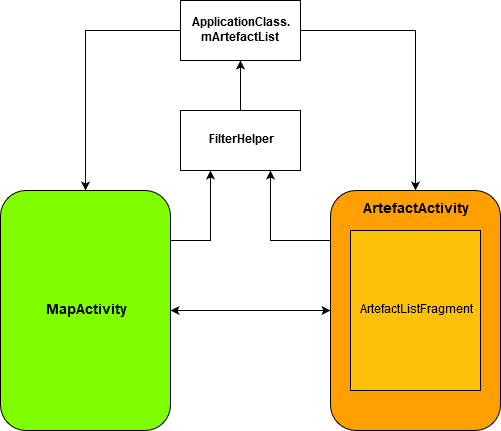

The diagram above was exported from draw.io. Its source (the exported page's mxGraphModel, read from the mxfile embedded in the PNG):
<mxGraphModel dx="840" dy="1592" grid="1" gridSize="10" guides="1" tooltips="1" connect="1" arrows="1" fold="1" page="1" pageScale="1" pageWidth="827" pageHeight="1169" math="0" shadow="0">
  <root>
    <mxCell id="0" />
    <mxCell id="1" parent="0" />
    <mxCell id="Kb6zKqGOxGZRkniIkKnT-9" style="edgeStyle=orthogonalEdgeStyle;rounded=0;orthogonalLoop=1;jettySize=auto;html=1;entryX=0.5;entryY=1;entryDx=0;entryDy=0;" edge="1" parent="1" source="Kb6zKqGOxGZRkniIkKnT-1" target="Kb6zKqGOxGZRkniIkKnT-6">
      <mxGeometry relative="1" as="geometry" />
    </mxCell>
    <mxCell id="Kb6zKqGOxGZRkniIkKnT-1" value="&lt;b&gt;FilterHelper&lt;/b&gt;" style="rounded=0;whiteSpace=wrap;html=1;" vertex="1" parent="1">
      <mxGeometry x="310" y="20" width="120" height="60" as="geometry" />
    </mxCell>
    <mxCell id="Kb6zKqGOxGZRkniIkKnT-11" style="edgeStyle=orthogonalEdgeStyle;rounded=0;orthogonalLoop=1;jettySize=auto;html=1;entryX=0.75;entryY=1;entryDx=0;entryDy=0;" edge="1" parent="1" source="Kb6zKqGOxGZRkniIkKnT-3" target="Kb6zKqGOxGZRkniIkKnT-1">
      <mxGeometry relative="1" as="geometry">
        <Array as="points">
          <mxPoint x="400" y="150" />
        </Array>
      </mxGeometry>
    </mxCell>
    <mxCell id="Kb6zKqGOxGZRkniIkKnT-3" value="&lt;div style=&quot;font-size: 14px&quot;&gt;&lt;font style=&quot;font-size: 14px&quot;&gt;&lt;b&gt;ArtefactActivity&lt;/b&gt;&lt;/font&gt;&lt;/div&gt;&lt;div style=&quot;font-size: 14px&quot;&gt;&lt;font style=&quot;font-size: 14px&quot;&gt;&lt;b&gt;&lt;br&gt;&lt;/b&gt;&lt;/font&gt;&lt;/div&gt;&lt;div style=&quot;font-size: 14px&quot;&gt;&lt;font style=&quot;font-size: 14px&quot;&gt;&lt;b&gt;&lt;br&gt;&lt;/b&gt;&lt;/font&gt;&lt;/div&gt;&lt;div style=&quot;font-size: 14px&quot;&gt;&lt;font style=&quot;font-size: 14px&quot;&gt;&lt;b&gt;&lt;br&gt;&lt;/b&gt;&lt;/font&gt;&lt;/div&gt;&lt;div style=&quot;font-size: 14px&quot;&gt;&lt;font style=&quot;font-size: 14px&quot;&gt;&lt;b&gt;&lt;br&gt;&lt;/b&gt;&lt;/font&gt;&lt;/div&gt;&lt;div style=&quot;font-size: 14px&quot;&gt;&lt;font style=&quot;font-size: 14px&quot;&gt;&lt;b&gt;&lt;br&gt;&lt;/b&gt;&lt;/font&gt;&lt;/div&gt;&lt;div style=&quot;font-size: 14px&quot;&gt;&lt;font style=&quot;font-size: 14px&quot;&gt;&lt;b&gt;&lt;br&gt;&lt;/b&gt;&lt;/font&gt;&lt;/div&gt;&lt;div style=&quot;font-size: 14px&quot;&gt;&lt;font style=&quot;font-size: 14px&quot;&gt;&lt;b&gt;&lt;br&gt;&lt;/b&gt;&lt;/font&gt;&lt;/div&gt;&lt;div style=&quot;font-size: 14px&quot;&gt;&lt;font style=&quot;font-size: 14px&quot;&gt;&lt;b&gt;&lt;br&gt;&lt;/b&gt;&lt;/font&gt;&lt;/div&gt;&lt;div style=&quot;font-size: 14px&quot;&gt;&lt;font style=&quot;font-size: 14px&quot;&gt;&lt;b&gt;&lt;br&gt;&lt;/b&gt;&lt;/font&gt;&lt;/div&gt;&lt;div style=&quot;font-size: 14px&quot;&gt;&lt;font style=&quot;font-size: 14px&quot;&gt;&lt;b&gt;&lt;br&gt;&lt;/b&gt;&lt;/font&gt;&lt;/div&gt;&lt;div style=&quot;font-size: 14px&quot;&gt;&lt;font style=&quot;font-size: 14px&quot;&gt;&lt;b&gt;&lt;br&gt;&lt;/b&gt;&lt;/font&gt;&lt;/div&gt;&lt;div style=&quot;font-size: 14px&quot;&gt;&lt;font style=&quot;font-size: 14px&quot;&gt;&lt;b&gt;&lt;br&gt;&lt;/b&gt;&lt;/font&gt;&lt;/div&gt;" style="rounded=1;whiteSpace=wrap;html=1;fillColor=#FFA000;" vertex="1" parent="1">
      <mxGeometry x="460" y="100" width="170" height="240" as="geometry" />
    </mxCell>
    <mxCell id="Kb6zKqGOxGZRkniIkKnT-4" value="ArtefactListFragment" style="rounded=0;whiteSpace=wrap;html=1;fillColor=#FFC107;" vertex="1" parent="1">
      <mxGeometry x="480" y="140" width="130" height="160" as="geometry" />
    </mxCell>
    <mxCell id="Kb6zKqGOxGZRkniIkKnT-10" style="edgeStyle=orthogonalEdgeStyle;rounded=0;orthogonalLoop=1;jettySize=auto;html=1;entryX=0.25;entryY=1;entryDx=0;entryDy=0;" edge="1" parent="1" source="Kb6zKqGOxGZRkniIkKnT-5" target="Kb6zKqGOxGZRkniIkKnT-1">
      <mxGeometry relative="1" as="geometry">
        <Array as="points">
          <mxPoint x="340" y="150" />
        </Array>
      </mxGeometry>
    </mxCell>
    <mxCell id="Kb6zKqGOxGZRkniIkKnT-5" value="&lt;font style=&quot;font-size: 14px&quot;&gt;&lt;b&gt;MapActivity&lt;/b&gt;&lt;/font&gt;" style="rounded=1;whiteSpace=wrap;html=1;fillColor=#80FF00;" vertex="1" parent="1">
      <mxGeometry x="130" y="100" width="170" height="240" as="geometry" />
    </mxCell>
    <mxCell id="Kb6zKqGOxGZRkniIkKnT-7" style="edgeStyle=orthogonalEdgeStyle;rounded=0;orthogonalLoop=1;jettySize=auto;html=1;entryX=0.5;entryY=0;entryDx=0;entryDy=0;" edge="1" parent="1" source="Kb6zKqGOxGZRkniIkKnT-6" target="Kb6zKqGOxGZRkniIkKnT-5">
      <mxGeometry relative="1" as="geometry" />
    </mxCell>
    <mxCell id="Kb6zKqGOxGZRkniIkKnT-8" style="edgeStyle=orthogonalEdgeStyle;rounded=0;orthogonalLoop=1;jettySize=auto;html=1;entryX=0.5;entryY=0;entryDx=0;entryDy=0;" edge="1" parent="1" source="Kb6zKqGOxGZRkniIkKnT-6" target="Kb6zKqGOxGZRkniIkKnT-3">
      <mxGeometry relative="1" as="geometry" />
    </mxCell>
    <mxCell id="Kb6zKqGOxGZRkniIkKnT-6" value="&lt;div&gt;&lt;b&gt;ApplicationClass.&lt;/b&gt;&lt;/div&gt;&lt;div&gt;&lt;b&gt;mArtefactList&lt;br&gt;&lt;/b&gt;&lt;/div&gt;" style="rounded=0;whiteSpace=wrap;html=1;" vertex="1" parent="1">
      <mxGeometry x="310" y="-90" width="120" height="60" as="geometry" />
    </mxCell>
    <mxCell id="Kb6zKqGOxGZRkniIkKnT-12" value="" style="endArrow=classic;startArrow=classic;html=1;entryX=0;entryY=0.5;entryDx=0;entryDy=0;exitX=1;exitY=0.5;exitDx=0;exitDy=0;" edge="1" parent="1" source="Kb6zKqGOxGZRkniIkKnT-5" target="Kb6zKqGOxGZRkniIkKnT-3">
      <mxGeometry width="50" height="50" relative="1" as="geometry">
        <mxPoint x="130" y="410" as="sourcePoint" />
        <mxPoint x="180" y="360" as="targetPoint" />
      </mxGeometry>
    </mxCell>
  </root>
</mxGraphModel>